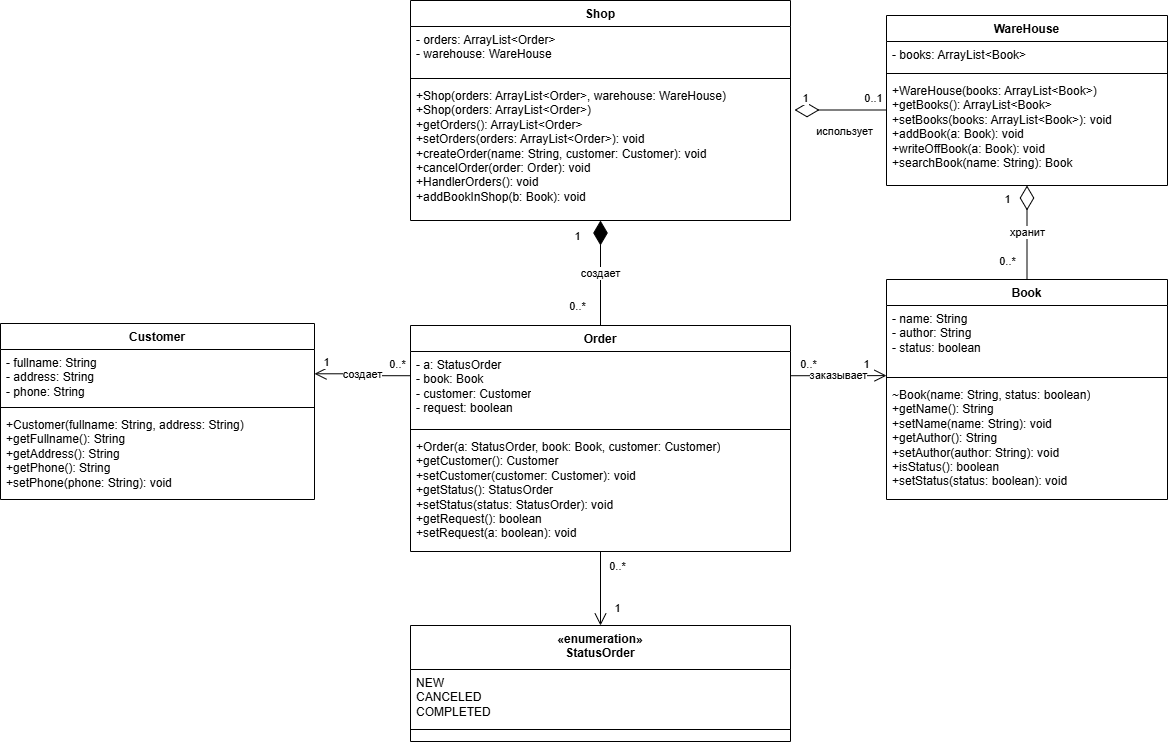

The diagram above was exported from draw.io. Its source (the exported page's mxGraphModel, read from the mxfile embedded in the PNG):
<mxGraphModel dx="1542" dy="975" grid="1" gridSize="10" guides="1" tooltips="1" connect="1" arrows="1" fold="1" page="1" pageScale="1" pageWidth="1654" pageHeight="1169" background="light-dark(#FFFFFF,#000000)" math="0" shadow="0">
  <root>
    <mxCell id="0" />
    <mxCell id="1" parent="0" />
    <mxCell id="c_Shop" parent="1" style="swimlane;fontStyle=1;align=center;verticalAlign=top;childLayout=stackLayout;horizontal=1;startSize=26;horizontalStack=0;resizeParent=1;resizeParentMax=0;resizeLast=0;collapsible=0;marginBottom=0;whiteSpace=wrap;html=1;" value="Shop" vertex="1">
      <mxGeometry height="220" width="380" x="504" y="85" as="geometry" />
    </mxCell>
    <mxCell id="c_Shop_a" parent="c_Shop" style="text;strokeColor=none;fillColor=none;align=left;verticalAlign=top;spacingLeft=4;spacingRight=4;overflow=hidden;rotatable=0;points=[[0,0.5],[1,0.5]];portConstraint=eastwest;whiteSpace=wrap;html=1;" value="- orders: ArrayList&amp;lt;Order&amp;gt;&lt;br&gt;- warehouse: WareHouse" vertex="1">
      <mxGeometry height="48" width="380" y="26" as="geometry" />
    </mxCell>
    <mxCell id="c_Shop_l" parent="c_Shop" style="line;strokeWidth=1;fillColor=none;align=left;verticalAlign=middle;spacingTop=-1;spacingLeft=3;spacingRight=3;rotatable=0;labelPosition=right;points=[];portConstraint=eastwest;strokeColor=inherit;" value="" vertex="1">
      <mxGeometry height="8" width="380" y="74" as="geometry" />
    </mxCell>
    <mxCell id="c_Shop_m" parent="c_Shop" style="text;strokeColor=none;fillColor=none;align=left;verticalAlign=top;spacingLeft=4;spacingRight=4;overflow=hidden;rotatable=0;points=[[0,0.5],[1,0.5]];portConstraint=eastwest;whiteSpace=wrap;html=1;" value="+Shop(orders: ArrayList&amp;lt;Order&amp;gt;, warehouse: WareHouse)&lt;br&gt;+Shop(orders: ArrayList&amp;lt;Order&amp;gt;)&lt;br&gt;+getOrders(): ArrayList&amp;lt;Order&amp;gt;&lt;br&gt;+setOrders(orders: ArrayList&amp;lt;Order&amp;gt;): void&lt;br&gt;+createOrder(name: String, customer: Customer): void&lt;br&gt;+cancelOrder(order: Order): void&lt;br&gt;+HandlerOrders(): void&lt;br&gt;+addBookInShop(b: Book): void" vertex="1">
      <mxGeometry height="138" width="380" y="82" as="geometry" />
    </mxCell>
    <mxCell id="c_WareHouse" parent="1" style="swimlane;fontStyle=1;align=center;verticalAlign=top;childLayout=stackLayout;horizontal=1;startSize=26;horizontalStack=0;resizeParent=1;resizeParentMax=0;resizeLast=0;collapsible=0;marginBottom=0;whiteSpace=wrap;html=1;" value="WareHouse" vertex="1">
      <mxGeometry height="170" width="281" x="980" y="100" as="geometry" />
    </mxCell>
    <mxCell id="c_WareHouse_a" parent="c_WareHouse" style="text;strokeColor=none;fillColor=none;align=left;verticalAlign=top;spacingLeft=4;spacingRight=4;overflow=hidden;rotatable=0;points=[[0,0.5],[1,0.5]];portConstraint=eastwest;whiteSpace=wrap;html=1;" value="- books: ArrayList&amp;lt;Book&amp;gt;" vertex="1">
      <mxGeometry height="28" width="281" y="26" as="geometry" />
    </mxCell>
    <mxCell id="c_WareHouse_l" parent="c_WareHouse" style="line;strokeWidth=1;fillColor=none;align=left;verticalAlign=middle;spacingTop=-1;spacingLeft=3;spacingRight=3;rotatable=0;labelPosition=right;points=[];portConstraint=eastwest;strokeColor=inherit;" value="" vertex="1">
      <mxGeometry height="8" width="281" y="54" as="geometry" />
    </mxCell>
    <mxCell id="c_WareHouse_m" parent="c_WareHouse" style="text;strokeColor=none;fillColor=none;align=left;verticalAlign=top;spacingLeft=4;spacingRight=4;overflow=hidden;rotatable=0;points=[[0,0.5],[1,0.5]];portConstraint=eastwest;whiteSpace=wrap;html=1;" value="+WareHouse(books: ArrayList&amp;lt;Book&amp;gt;)&lt;br&gt;+getBooks(): ArrayList&amp;lt;Book&amp;gt;&lt;br&gt;+setBooks(books: ArrayList&amp;lt;Book&amp;gt;): void&lt;br&gt;+addBook(a: Book): void&lt;br&gt;+writeOffBook(a: Book): void&lt;br&gt;+searchBook(name: String): Book" vertex="1">
      <mxGeometry height="108" width="281" y="62" as="geometry" />
    </mxCell>
    <mxCell id="c_Order" parent="1" style="swimlane;fontStyle=1;align=center;verticalAlign=top;childLayout=stackLayout;horizontal=1;startSize=26;horizontalStack=0;resizeParent=1;resizeParentMax=0;resizeLast=0;collapsible=0;marginBottom=0;whiteSpace=wrap;html=1;" value="Order" vertex="1">
      <mxGeometry height="226" width="380" x="504" y="410" as="geometry" />
    </mxCell>
    <mxCell id="c_Order_a" parent="c_Order" style="text;strokeColor=none;fillColor=none;align=left;verticalAlign=top;spacingLeft=4;spacingRight=4;overflow=hidden;rotatable=0;points=[[0,0.5],[1,0.5]];portConstraint=eastwest;whiteSpace=wrap;html=1;" value="- a: StatusOrder&lt;br&gt;- book: Book&lt;br&gt;- customer: Customer&lt;br&gt;- request: boolean" vertex="1">
      <mxGeometry height="74" width="380" y="26" as="geometry" />
    </mxCell>
    <mxCell id="c_Order_l" parent="c_Order" style="line;strokeWidth=1;fillColor=none;align=left;verticalAlign=middle;spacingTop=-1;spacingLeft=3;spacingRight=3;rotatable=0;labelPosition=right;points=[];portConstraint=eastwest;strokeColor=inherit;" value="" vertex="1">
      <mxGeometry height="8" width="380" y="100" as="geometry" />
    </mxCell>
    <mxCell id="c_Order_m" parent="c_Order" style="text;strokeColor=none;fillColor=none;align=left;verticalAlign=top;spacingLeft=4;spacingRight=4;overflow=hidden;rotatable=0;points=[[0,0.5],[1,0.5]];portConstraint=eastwest;whiteSpace=wrap;html=1;" value="+Order(a: StatusOrder, book: Book, customer: Customer)&lt;br&gt;+getCustomer(): Customer&lt;br&gt;+setCustomer(customer: Customer): void&lt;br&gt;+getStatus(): StatusOrder&lt;br&gt;+setStatus(status: StatusOrder): void&lt;br&gt;+getRequest(): boolean&lt;br&gt;+setRequest(a: boolean): void" vertex="1">
      <mxGeometry height="118" width="380" y="108" as="geometry" />
    </mxCell>
    <mxCell id="c_Customer" parent="1" style="swimlane;fontStyle=1;align=center;verticalAlign=top;childLayout=stackLayout;horizontal=1;startSize=26;horizontalStack=0;resizeParent=1;resizeParentMax=0;resizeLast=0;collapsible=0;marginBottom=0;whiteSpace=wrap;html=1;" value="Customer" vertex="1">
      <mxGeometry height="176" width="314" x="94" y="408" as="geometry" />
    </mxCell>
    <mxCell id="c_Customer_a" parent="c_Customer" style="text;strokeColor=none;fillColor=none;align=left;verticalAlign=top;spacingLeft=4;spacingRight=4;overflow=hidden;rotatable=0;points=[[0,0.5],[1,0.5]];portConstraint=eastwest;whiteSpace=wrap;html=1;" value="- fullname: String&lt;br&gt;- address: String&lt;br&gt;- phone: String" vertex="1">
      <mxGeometry height="54" width="314" y="26" as="geometry" />
    </mxCell>
    <mxCell id="c_Customer_l" parent="c_Customer" style="line;strokeWidth=1;fillColor=none;align=left;verticalAlign=middle;spacingTop=-1;spacingLeft=3;spacingRight=3;rotatable=0;labelPosition=right;points=[];portConstraint=eastwest;strokeColor=inherit;" value="" vertex="1">
      <mxGeometry height="8" width="314" y="80" as="geometry" />
    </mxCell>
    <mxCell id="c_Customer_m" parent="c_Customer" style="text;strokeColor=none;fillColor=none;align=left;verticalAlign=top;spacingLeft=4;spacingRight=4;overflow=hidden;rotatable=0;points=[[0,0.5],[1,0.5]];portConstraint=eastwest;whiteSpace=wrap;html=1;" value="+Customer(fullname: String, address: String)&lt;br&gt;+getFullname(): String&lt;br&gt;+getAddress(): String&lt;br&gt;+getPhone(): String&lt;br&gt;+setPhone(phone: String): void" vertex="1">
      <mxGeometry height="88" width="314" y="88" as="geometry" />
    </mxCell>
    <mxCell id="c_Book" parent="1" style="swimlane;fontStyle=1;align=center;verticalAlign=top;childLayout=stackLayout;horizontal=1;startSize=26;horizontalStack=0;resizeParent=1;resizeParentMax=0;resizeLast=0;collapsible=0;marginBottom=0;whiteSpace=wrap;html=1;" value="Book" vertex="1">
      <mxGeometry height="220" width="281" x="980" y="364" as="geometry" />
    </mxCell>
    <mxCell id="c_Book_a" parent="c_Book" style="text;strokeColor=none;fillColor=none;align=left;verticalAlign=top;spacingLeft=4;spacingRight=4;overflow=hidden;rotatable=0;points=[[0,0.5],[1,0.5]];portConstraint=eastwest;whiteSpace=wrap;html=1;" value="- name: String&lt;br&gt;- author: String&lt;br&gt;- status: boolean" vertex="1">
      <mxGeometry height="68" width="281" y="26" as="geometry" />
    </mxCell>
    <mxCell id="c_Book_l" parent="c_Book" style="line;strokeWidth=1;fillColor=none;align=left;verticalAlign=middle;spacingTop=-1;spacingLeft=3;spacingRight=3;rotatable=0;labelPosition=right;points=[];portConstraint=eastwest;strokeColor=inherit;" value="" vertex="1">
      <mxGeometry height="8" width="281" y="94" as="geometry" />
    </mxCell>
    <mxCell id="c_Book_m" parent="c_Book" style="text;strokeColor=none;fillColor=none;align=left;verticalAlign=top;spacingLeft=4;spacingRight=4;overflow=hidden;rotatable=0;points=[[0,0.5],[1,0.5]];portConstraint=eastwest;whiteSpace=wrap;html=1;" value="~Book(name: String, status: boolean)&lt;br&gt;+getName(): String&lt;br&gt;+setName(name: String): void&lt;br&gt;+getAuthor(): String&lt;br&gt;+setAuthor(author: String): void&lt;br&gt;+isStatus(): boolean&lt;br&gt;+setStatus(status: boolean): void" vertex="1">
      <mxGeometry height="118" width="281" y="102" as="geometry" />
    </mxCell>
    <mxCell id="c_StatusOrder" parent="1" style="swimlane;fontStyle=1;align=center;verticalAlign=top;childLayout=stackLayout;horizontal=1;startSize=44;horizontalStack=0;resizeParent=1;resizeParentMax=0;resizeLast=0;collapsible=0;marginBottom=0;whiteSpace=wrap;html=1;" value="«enumeration»&lt;br&gt;StatusOrder" vertex="1">
      <mxGeometry height="116" width="380" x="504" y="710" as="geometry" />
    </mxCell>
    <mxCell id="c_StatusOrder_a" parent="c_StatusOrder" style="text;strokeColor=none;fillColor=none;align=left;verticalAlign=top;spacingLeft=4;spacingRight=4;overflow=hidden;rotatable=0;points=[[0,0.5],[1,0.5]];portConstraint=eastwest;whiteSpace=wrap;html=1;" value="NEW&lt;br&gt;CANCELED&lt;br&gt;COMPLETED" vertex="1">
      <mxGeometry height="56" width="380" y="44" as="geometry" />
    </mxCell>
    <mxCell id="c_StatusOrder_l" parent="c_StatusOrder" style="line;strokeWidth=1;fillColor=none;align=left;verticalAlign=middle;spacingTop=-1;spacingLeft=3;spacingRight=3;rotatable=0;labelPosition=right;points=[];portConstraint=eastwest;strokeColor=inherit;" value="" vertex="1">
      <mxGeometry height="8" width="380" y="100" as="geometry" />
    </mxCell>
    <mxCell id="c_StatusOrder_m" parent="c_StatusOrder" style="text;strokeColor=none;fillColor=none;align=left;verticalAlign=top;spacingLeft=4;spacingRight=4;overflow=hidden;rotatable=0;points=[[0,0.5],[1,0.5]];portConstraint=eastwest;whiteSpace=wrap;html=1;" value="" vertex="1">
      <mxGeometry height="8" width="380" y="108" as="geometry" />
    </mxCell>
    <mxCell id="e1" edge="1" parent="1" source="c_Shop" style="startArrow=diamondThin;startFill=1;startSize=22;endArrow=none;html=1;rounded=0;edgeStyle=orthogonalEdgeStyle;labelBackgroundColor=default;exitX=0.5;exitY=1;entryX=0.5;entryY=0;" target="c_Order" value="создает">
      <mxGeometry relative="1" as="geometry" />
    </mxCell>
    <mxCell id="e1_s" connectable="0" parent="e1" style="edgeLabel;html=1;align=center;verticalAlign=middle;resizable=0;points=[];labelBackgroundColor=default;" value="1" vertex="1">
      <mxGeometry relative="1" x="-0.85" as="geometry">
        <mxPoint x="-24" y="7" as="offset" />
      </mxGeometry>
    </mxCell>
    <mxCell id="e1_t" connectable="0" parent="e1" style="edgeLabel;html=1;align=center;verticalAlign=middle;resizable=0;points=[];labelBackgroundColor=default;" value="0..*" vertex="1">
      <mxGeometry relative="1" x="0.85" as="geometry">
        <mxPoint x="-24" y="-12" as="offset" />
      </mxGeometry>
    </mxCell>
    <mxCell id="e2" edge="1" parent="1" style="startArrow=diamondThin;startFill=0;startSize=22;endArrow=none;html=1;rounded=0;edgeStyle=orthogonalEdgeStyle;labelBackgroundColor=default;entryX=0.007;entryY=0.343;entryDx=0;entryDy=0;entryPerimeter=0;" value="использует">
      <mxGeometry relative="1" x="0.0874" y="-21" as="geometry">
        <mxPoint as="offset" />
        <mxPoint x="888.03" y="194.5" as="sourcePoint" />
        <mxPoint x="979.9970000000001" y="194.5040000000001" as="targetPoint" />
      </mxGeometry>
    </mxCell>
    <mxCell id="e2_s" connectable="0" parent="e2" style="edgeLabel;html=1;align=center;verticalAlign=middle;resizable=0;points=[];labelBackgroundColor=default;" value="1" vertex="1">
      <mxGeometry relative="1" x="-0.789" as="geometry">
        <mxPoint y="-12" as="offset" />
      </mxGeometry>
    </mxCell>
    <mxCell id="e2_t" connectable="0" parent="e2" style="edgeLabel;html=1;align=center;verticalAlign=middle;resizable=0;points=[];labelBackgroundColor=default;" value="0..1" vertex="1">
      <mxGeometry relative="1" x="0.7023" as="geometry">
        <mxPoint y="-12" as="offset" />
      </mxGeometry>
    </mxCell>
    <mxCell id="e3" edge="1" parent="1" source="c_WareHouse" style="startArrow=diamondThin;startFill=0;startSize=22;endArrow=none;html=1;rounded=0;edgeStyle=orthogonalEdgeStyle;labelBackgroundColor=default;exitX=0.5;exitY=1;entryX=0.5;entryY=0;" target="c_Book" value="хранит">
      <mxGeometry relative="1" as="geometry">
        <mxPoint as="offset" />
      </mxGeometry>
    </mxCell>
    <mxCell id="e3_s" connectable="0" parent="e3" style="edgeLabel;html=1;align=center;verticalAlign=middle;resizable=0;points=[];labelBackgroundColor=default;" value="1" vertex="1">
      <mxGeometry relative="1" x="-0.85" as="geometry">
        <mxPoint x="-20" y="6" as="offset" />
      </mxGeometry>
    </mxCell>
    <mxCell id="e3_t" connectable="0" parent="e3" style="edgeLabel;html=1;align=center;verticalAlign=middle;resizable=0;points=[];labelBackgroundColor=default;" value="0..*" vertex="1">
      <mxGeometry relative="1" x="0.85" as="geometry">
        <mxPoint x="-20" y="-12" as="offset" />
      </mxGeometry>
    </mxCell>
    <mxCell id="e4" edge="1" parent="1" source="c_Order" style="startArrow=none;endArrow=open;endFill=0;endSize=10;html=1;rounded=0;edgeStyle=orthogonalEdgeStyle;labelBackgroundColor=default;exitX=0;exitY=0.2222;entryX=1;entryY=0.2857;" target="c_Customer" value="создает">
      <mxGeometry relative="1" as="geometry" />
    </mxCell>
    <mxCell id="e4_s" connectable="0" parent="e4" style="edgeLabel;html=1;align=center;verticalAlign=middle;resizable=0;points=[];labelBackgroundColor=default;" value="0..*" vertex="1">
      <mxGeometry relative="1" x="-0.85" as="geometry">
        <mxPoint x="-7" y="-12" as="offset" />
      </mxGeometry>
    </mxCell>
    <mxCell id="e4_t" connectable="0" parent="e4" style="edgeLabel;html=1;align=center;verticalAlign=middle;resizable=0;points=[];labelBackgroundColor=default;" value="1" vertex="1">
      <mxGeometry relative="1" x="0.85" as="geometry">
        <mxPoint x="5" y="-12" as="offset" />
      </mxGeometry>
    </mxCell>
    <mxCell id="e5" edge="1" parent="1" source="c_Order" style="startArrow=none;endArrow=open;endFill=0;endSize=10;html=1;rounded=0;edgeStyle=orthogonalEdgeStyle;labelBackgroundColor=default;exitX=1;exitY=0.2222;entryX=0;entryY=1.031;entryDx=0;entryDy=0;entryPerimeter=0;" target="c_Book_a" value="заказывает">
      <mxGeometry relative="1" as="geometry">
        <mxPoint x="980" y="470" as="targetPoint" />
      </mxGeometry>
    </mxCell>
    <mxCell id="e5_s" connectable="0" parent="e5" style="edgeLabel;html=1;align=center;verticalAlign=middle;resizable=0;points=[];labelBackgroundColor=default;" value="0..*" vertex="1">
      <mxGeometry relative="1" x="-0.8127" as="geometry">
        <mxPoint x="9" y="-12" as="offset" />
      </mxGeometry>
    </mxCell>
    <mxCell id="e5_t" connectable="0" parent="e5" style="edgeLabel;html=1;align=center;verticalAlign=middle;resizable=0;points=[];labelBackgroundColor=default;" value="1" vertex="1">
      <mxGeometry relative="1" x="0.85" as="geometry">
        <mxPoint x="-13" y="-12" as="offset" />
      </mxGeometry>
    </mxCell>
    <mxCell id="e6" edge="1" parent="1" source="c_Order" style="startArrow=none;endArrow=open;endFill=0;endSize=10;html=1;rounded=0;edgeStyle=orthogonalEdgeStyle;labelBackgroundColor=default;exitX=0.5;exitY=1;entryX=0.5;entryY=0;" target="c_StatusOrder" value="">
      <mxGeometry relative="1" as="geometry" />
    </mxCell>
    <mxCell id="e6_s" connectable="0" parent="e6" style="edgeLabel;html=1;align=center;verticalAlign=middle;resizable=0;points=[];labelBackgroundColor=default;" value="0..*" vertex="1">
      <mxGeometry relative="1" x="-0.85" as="geometry">
        <mxPoint x="16" y="8" as="offset" />
      </mxGeometry>
    </mxCell>
    <mxCell id="e6_t" connectable="0" parent="e6" style="edgeLabel;html=1;align=center;verticalAlign=middle;resizable=0;points=[];labelBackgroundColor=default;" value="1" vertex="1">
      <mxGeometry relative="1" x="0.85" as="geometry">
        <mxPoint x="16" y="-12" as="offset" />
      </mxGeometry>
    </mxCell>
  </root>
</mxGraphModel>